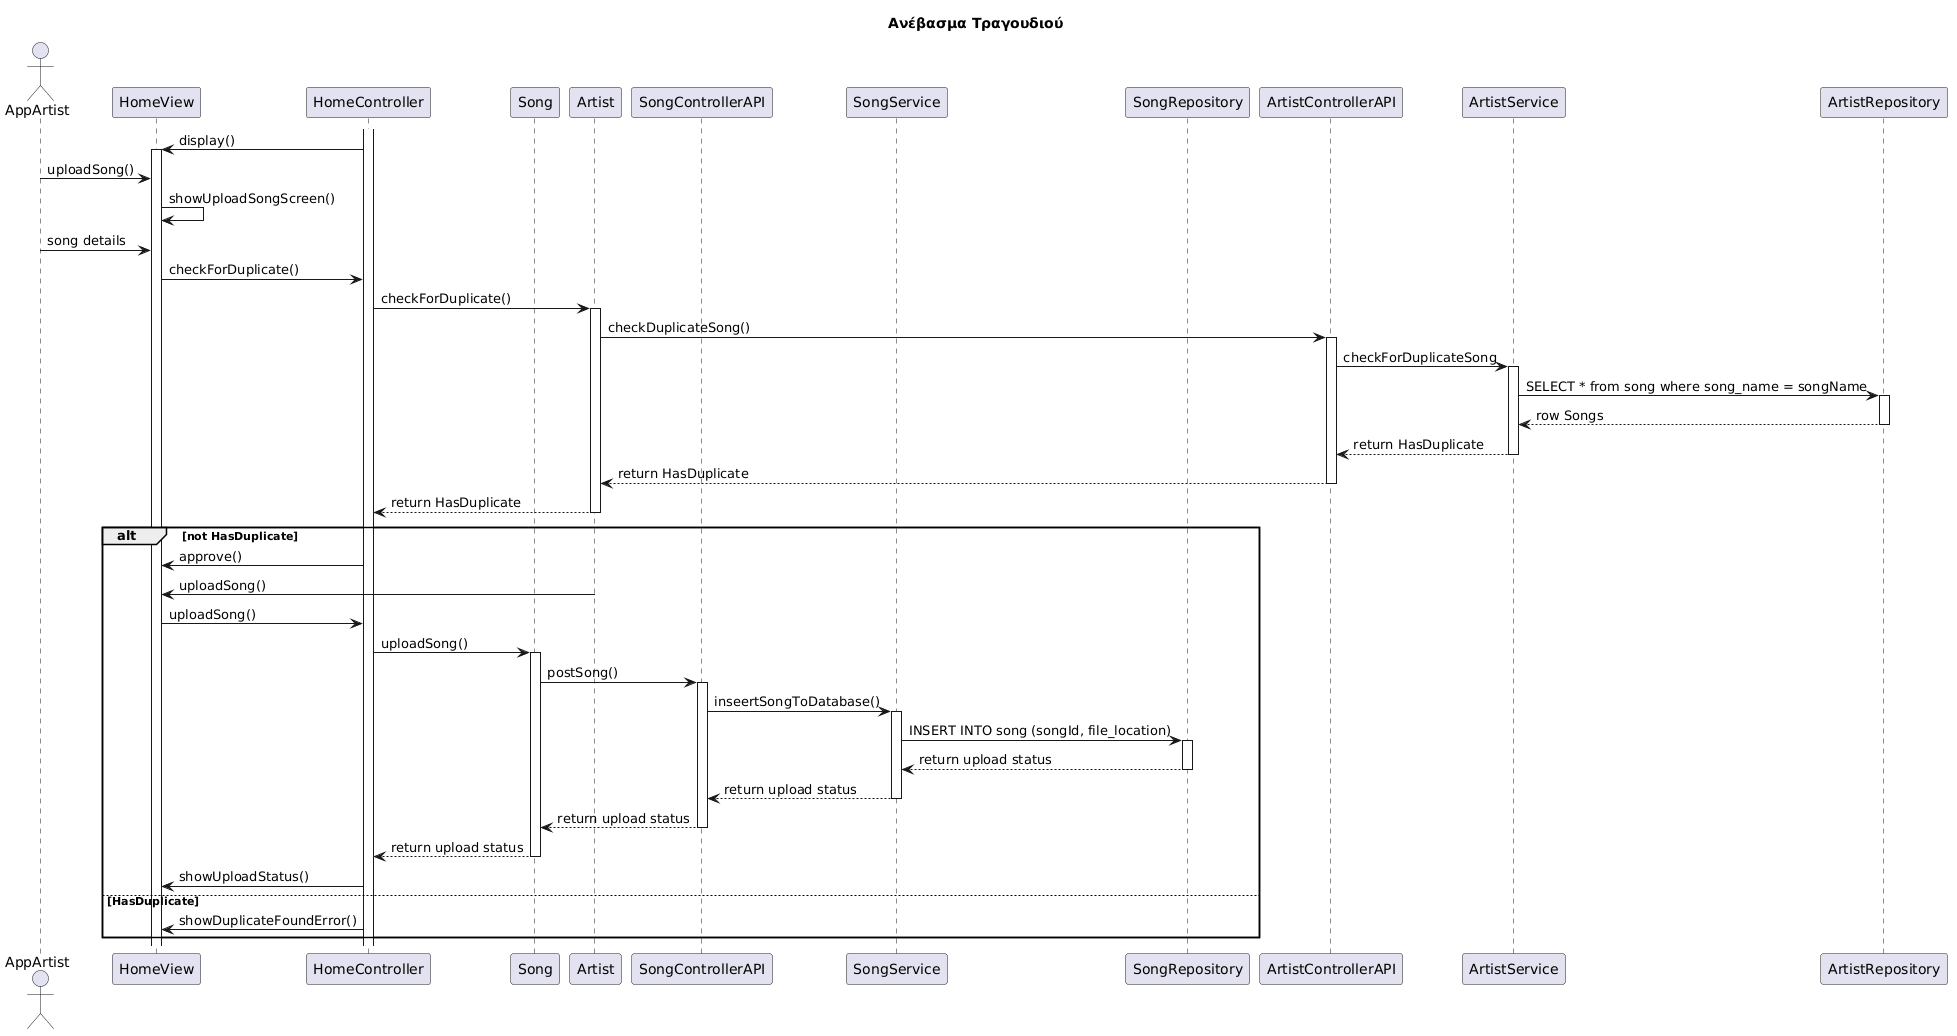

The diagram above was rendered by PlantUML. Its source (embedded in the PNG):
@startuml
title Ανέβασμα Τραγουδιού

actor AppArtist
participant HomeView
participant HomeController
participant Song
participant Artist
participant SongControllerAPI
participant SongService
participant SongRepository
participant ArtistControllerAPI
participant ArtistService
participant ArtistRepository

activate HomeController
HomeController -> HomeView : display()
activate HomeView
AppArtist -> HomeView : uploadSong()
HomeView -> HomeView : showUploadSongScreen()
AppArtist -> HomeView : song details
HomeView -> HomeController : checkForDuplicate()
HomeController -> Artist : checkForDuplicate()
activate Artist
Artist -> ArtistControllerAPI : checkDuplicateSong()
activate ArtistControllerAPI
ArtistControllerAPI -> ArtistService : checkForDuplicateSong
activate ArtistService
ArtistService -> ArtistRepository : SELECT * from song where song_name = songName
activate ArtistRepository
ArtistRepository --> ArtistService : row Songs
deactivate ArtistRepository
ArtistService --> ArtistControllerAPI : return HasDuplicate
deactivate ArtistService
ArtistControllerAPI --> Artist : return HasDuplicate
deactivate ArtistControllerAPI
Artist --> HomeController : return HasDuplicate
deactivate Artist
alt not HasDuplicate
    HomeController -> HomeView : approve()
    Artist -> HomeView : uploadSong()
    HomeView -> HomeController : uploadSong()
    HomeController -> Song : uploadSong()
    activate Song
    Song -> SongControllerAPI : postSong()
    activate SongControllerAPI
    SongControllerAPI -> SongService : inseertSongToDatabase()
    activate SongService
    SongService -> SongRepository : INSERT INTO song (songId, file_location)
    activate SongRepository
    SongRepository --> SongService : return upload status
    deactivate SongRepository
    SongService --> SongControllerAPI : return upload status
    deactivate SongService
    SongControllerAPI --> Song : return upload status
    deactivate SongControllerAPI
    Song --> HomeController : return upload status
    deactivate Song
    HomeController -> HomeView : showUploadStatus()
else HasDuplicate
    HomeController -> HomeView : showDuplicateFoundError()
end
@enduml